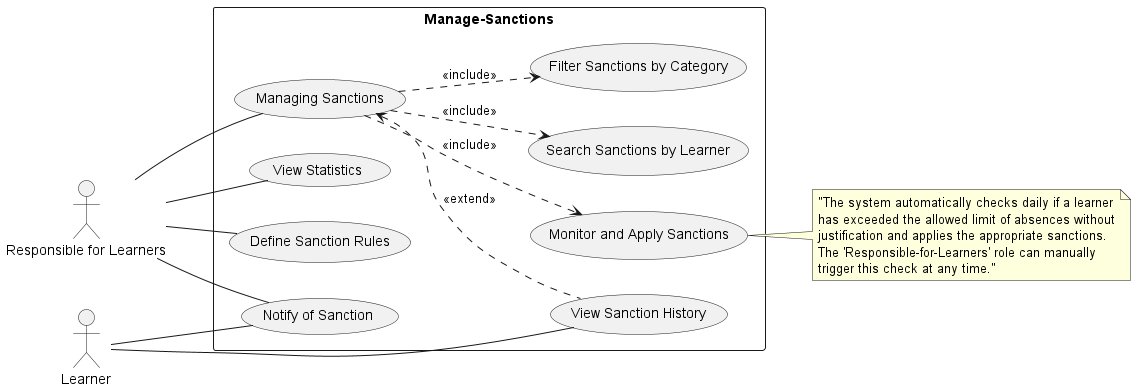

The diagram above was rendered by PlantUML. Its source (embedded in the PNG):
@startuml
left to right direction
actor "Responsible for Learners" as Admin
actor Learner

rectangle Manage-Sanctions {
  usecase "Define Sanction Rules" as UC1
  usecase "Monitor and Apply Sanctions" as UC2
  usecase "Notify of Sanction" as UC3
  usecase "View Sanction History" as UC4
  usecase "Managing Sanctions" as UC5
  usecase "Search Sanctions by Learner" as UC6
  usecase "Filter Sanctions by Category" as UC7
  usecase "View Statistics" as UC8
}

note right of UC2
"The system automatically checks daily if a learner
has exceeded the allowed limit of absences without
justification and applies the appropriate sanctions.
The 'Responsible-for-Learners' role can manually 
trigger this check at any time."
end note

Admin -- UC1

Admin -- UC3
Admin -- UC5
Admin -- UC8

Learner -- UC3
Learner -- UC4
UC5 <.. UC4 : <<extend>>
UC5 ..> UC2 : <<include>>
UC5 ..> UC6 : <<include>>
UC5 ..> UC7 : <<include>>
@enduml